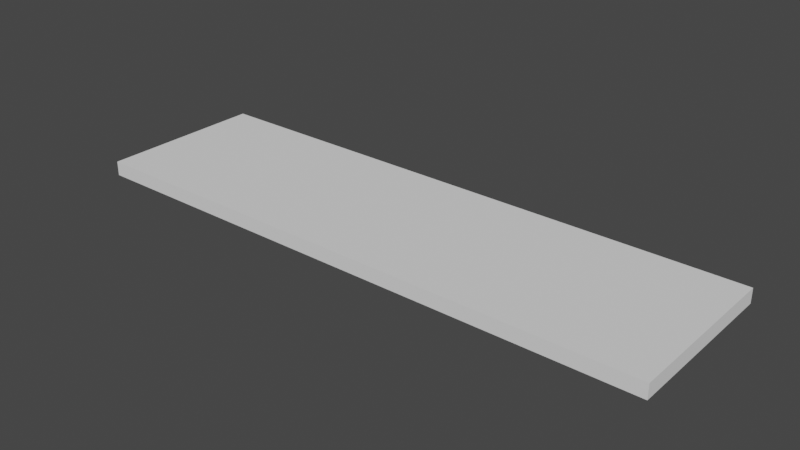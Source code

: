 # Source: Backboard.blend  (saved by Blender 3.4.6; exported with 4.5.12 LTS)
import bpy
from mathutils import Matrix  # noqa: F401  (used for matrix-valued properties, if any)

bpy.ops.wm.read_factory_settings(use_empty=True)
scene = bpy.context.scene
scene.name = 'Scene'

# ---- world
world_world = bpy.data.worlds.new('World'); scene.world = world_world
world_world.use_nodes = True; world_world.node_tree.nodes.clear()
_N = world_world.node_tree.nodes; _L = world_world.node_tree.links
n0 = _N.new('ShaderNodeOutputWorld'); n0.name = 'World Output'; n0.location = (300, 300)
n1 = _N.new('ShaderNodeBackground'); n1.name = 'Background'; n1.location = (10, 300)
n1.inputs[0].default_value = (0.05088, 0.05088, 0.05088, 1.0)
_L.new(n1.outputs[0], n0.inputs[0])
n0.is_active_output = True
world_world.color = (0.05088, 0.05088, 0.05088)
world_world.use_sun_shadow = False
world_world.sun_shadow_jitter_overblur = 0.0

# ---- meshes
me_backboard = bpy.data.meshes.new('Backboard')
me_backboard.from_pydata([(7.315, 2.1, 0.18), (7.315, 2.1, -0.18), (7.315, -2.1, 0.18), (7.315, -2.1, -0.18), (-7.315, 2.1, 0.18), (-7.315, 2.1, -0.18), (-7.315, -2.1, 0.18), (-7.315, -2.1, -0.18)], [], [(0, 4, 6, 2), (3, 2, 6, 7), (7, 6, 4, 5), (5, 1, 3, 7), (1, 0, 2, 3), (5, 4, 0, 1)])
_uv = me_backboard.uv_layers.new(name='UVMap')
_uv.uv.foreach_set('vector', [0.625, 0.5, 0.875, 0.5, 0.875, 0.75, 0.625, 0.75, 0.375, 0.75, 0.625, 0.75, 0.625, 1.0, 0.375, 1.0, 0.375, 0.0, 0.625, 0.0, 0.625, 0.25, 0.375, 0.25, 0.125, 0.5, 0.375, 0.5, 0.375, 0.75, 0.125, 0.75, 0.375, 0.5, 0.625, 0.5, 0.625, 0.75, 0.375, 0.75, 0.375, 0.25, 0.625, 0.25, 0.625, 0.5, 0.375, 0.5])
me_backboard.materials.append(None)
me_backboard.use_mirror_vertex_groups = False
me_backboard.update()

# ---- objects
ob_backboard = bpy.data.objects.new('Backboard', me_backboard)

# ---- transforms, parenting, visibility, modifiers, constraints
ob_backboard.location = (0.0, 0.0, 0.0)
ob_backboard.lock_rotations_4d = False
ob_backboard.empty_display_type = 'ARROWS'
ob_backboard.lineart.crease_threshold = 0.0

# ---- collection membership
scene.collection.objects.link(ob_backboard)

# ---- scene / render settings (as saved in the file)
scene.frame_start = 1; scene.frame_end = 250; scene.frame_set(1)
scene.render.engine = 'BLENDER_EEVEE_NEXT'
scene.cycles.sampling_pattern = 'TABULATED_SOBOL'
scene.cycles.use_light_tree = False
scene.view_settings.view_transform = 'Filmic'
bpy.context.view_layer.update()

# ---- added for rendering (the .blend has no active camera and no usable light): camera, sun
cam_auto = bpy.data.cameras.new('AutoCamera')
cam_auto.lens = 50.0
cam_auto.sensor_width = 36.0
cam_auto.clip_end = 1000.0
ob_auto_camera = bpy.data.objects.new('AutoCamera', cam_auto)
scene.collection.objects.link(ob_auto_camera)
ob_auto_camera.location = (14.0871, -16.9045, 11.2697)
ob_auto_camera.rotation_euler = (1.09748, -7.21219e-08, 0.694738)
scene.camera = ob_auto_camera
light_auto_sun = bpy.data.lights.new('AutoSun', 'SUN')
light_auto_sun.energy = 3.0
light_auto_sun.angle = 0.0523599
ob_auto_sun = bpy.data.objects.new('AutoSun', light_auto_sun)
scene.collection.objects.link(ob_auto_sun)
ob_auto_sun.rotation_euler = (0.872665, 0.174533, 0.523599)
bpy.context.view_layer.update()
